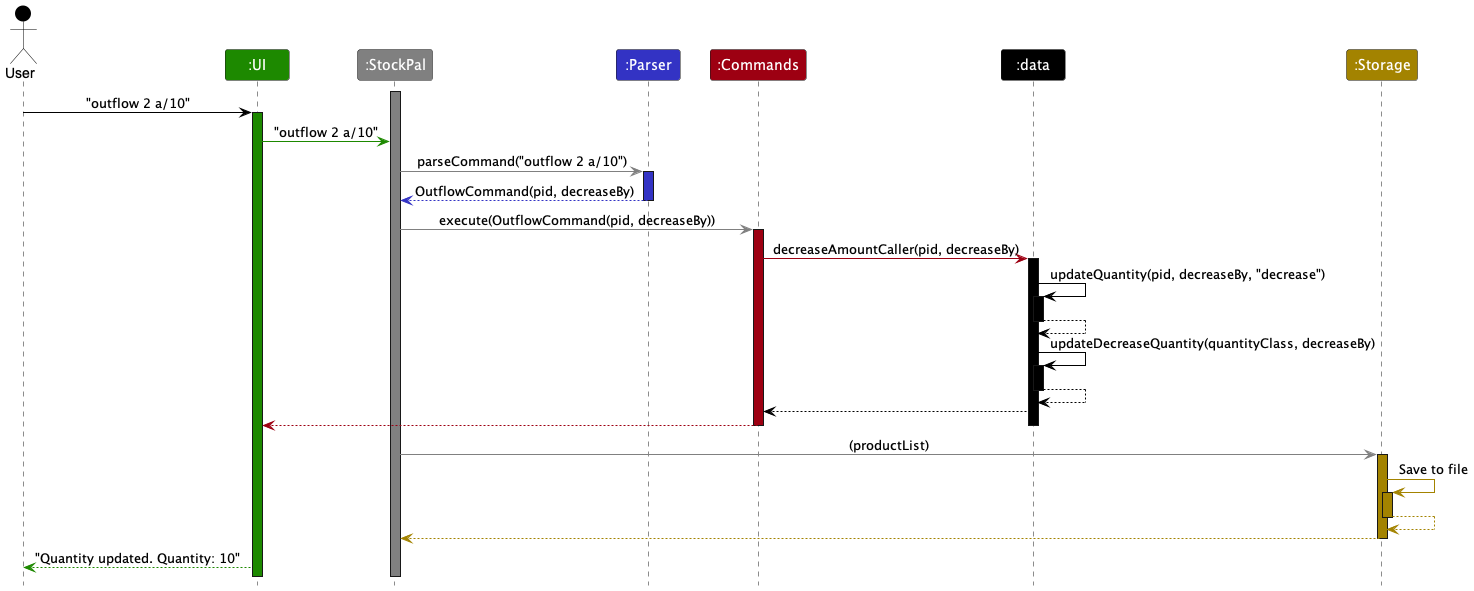

The diagram above was rendered by PlantUML. Its source (embedded in the PNG):
@startuml
!include style.puml
skinparam ArrowFontStyle plain

Actor User as user USER_COLOR
Participant ":UI" as ui UI_COLOR
Participant ":StockPal" as stockpal STOCKPAL_COLOR
Participant ":Parser" as parser PARSER_COLOR
Participant ":Commands" as commands COMMANDS_COLOR
Participant ":data" as data DATA_COLOR
Participant ":Storage" as storage STORAGE_COLOR

activate stockpal STOCKPAL_COLOR

user -[USER_COLOR]> ui : "outflow 2 a/10"
activate ui UI_COLOR

ui -[UI_COLOR]>stockpal : "outflow 2 a/10"

stockpal -[STOCKPAL_COLOR]> parser : parseCommand("outflow 2 a/10")
activate parser PARSER_COLOR

parser --[PARSER_COLOR]> stockpal : OutflowCommand(pid, decreaseBy)
deactivate parser

stockpal -[STOCKPAL_COLOR]> commands : execute(OutflowCommand(pid, decreaseBy))
activate commands COMMANDS_COLOR

commands -[COMMANDS_COLOR]> data : decreaseAmountCaller(pid, decreaseBy)
activate data DATA_COLOR

data -[DATA_COLOR]> data : updateQuantity(pid, decreaseBy, "decrease")
activate data DATA_COLOR
data --[DATA_COLOR]> data
deactivate data

data -[DATA_COLOR]> data : updateDecreaseQuantity(quantityClass, decreaseBy)
activate data DATA_COLOR
data --[DATA_COLOR]> data
deactivate data

data --[DATA_COLOR]> commands

commands --[COMMANDS_COLOR]> ui

deactivate commands
deactivate data

stockpal -[STOCKPAL_COLOR]> storage : (productList)
activate storage STORAGE_COLOR
storage -[STORAGE_COLOR]> storage : Save to file
activate storage STORAGE_COLOR
storage --[STORAGE_COLOR]> storage
deactivate storage
storage --[STORAGE_COLOR]> stockpal
deactivate storage

ui --[UI_COLOR]> user : "Quantity updated. Quantity: 10"

@enduml